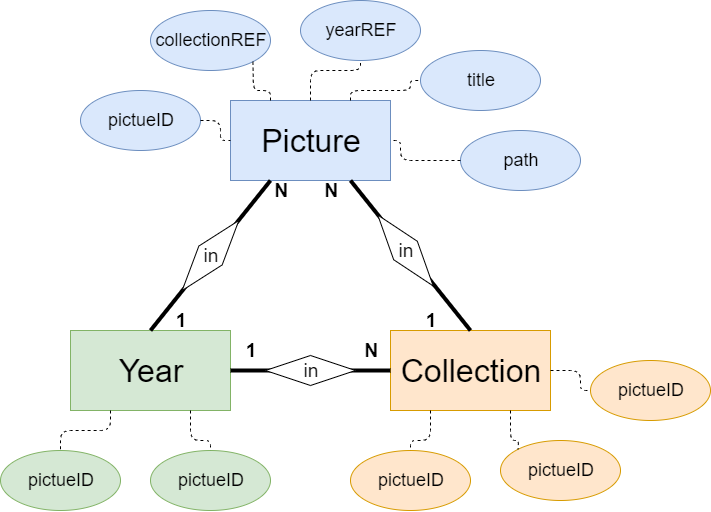

The diagram above was exported from draw.io. Its source (the exported page's mxGraphModel, read from the mxfile embedded in the PNG):
<mxGraphModel dx="1173" dy="623" grid="1" gridSize="10" guides="1" tooltips="1" connect="1" arrows="1" fold="1" page="1" pageScale="1" pageWidth="850" pageHeight="1100" math="0" shadow="0">
  <root>
    <mxCell id="0" />
    <mxCell id="1" parent="0" />
    <mxCell id="BRL00zHgUHsH8tB9-UQZ-1" value="" style="rounded=1;whiteSpace=wrap;html=1;" vertex="1" parent="1">
      <mxGeometry x="240" y="120" width="160" height="80" as="geometry" />
    </mxCell>
    <mxCell id="BRL00zHgUHsH8tB9-UQZ-2" value="&lt;font style=&quot;font-size: 32px&quot;&gt;Picture&lt;/font&gt;" style="text;html=1;strokeColor=#6c8ebf;fillColor=#dae8fc;align=center;verticalAlign=middle;whiteSpace=wrap;rounded=0;" vertex="1" parent="1">
      <mxGeometry x="240" y="120" width="160" height="80" as="geometry" />
    </mxCell>
    <mxCell id="BRL00zHgUHsH8tB9-UQZ-3" value="" style="rounded=1;whiteSpace=wrap;html=1;" vertex="1" parent="1">
      <mxGeometry x="400" y="350" width="160" height="80" as="geometry" />
    </mxCell>
    <mxCell id="BRL00zHgUHsH8tB9-UQZ-4" value="&lt;font style=&quot;font-size: 32px&quot;&gt;Collection&lt;/font&gt;" style="text;html=1;strokeColor=#d79b00;fillColor=#ffe6cc;align=center;verticalAlign=middle;whiteSpace=wrap;rounded=0;" vertex="1" parent="1">
      <mxGeometry x="400" y="350" width="160" height="80" as="geometry" />
    </mxCell>
    <mxCell id="BRL00zHgUHsH8tB9-UQZ-5" value="" style="rounded=1;whiteSpace=wrap;html=1;" vertex="1" parent="1">
      <mxGeometry x="80" y="350" width="160" height="80" as="geometry" />
    </mxCell>
    <mxCell id="BRL00zHgUHsH8tB9-UQZ-6" value="&lt;font style=&quot;font-size: 32px&quot;&gt;Year&lt;/font&gt;" style="text;html=1;strokeColor=#82b366;fillColor=#d5e8d4;align=center;verticalAlign=middle;whiteSpace=wrap;rounded=0;" vertex="1" parent="1">
      <mxGeometry x="80" y="350" width="160" height="80" as="geometry" />
    </mxCell>
    <mxCell id="BRL00zHgUHsH8tB9-UQZ-7" value="" style="ellipse;whiteSpace=wrap;html=1;fillColor=#dae8fc;strokeColor=#6c8ebf;" vertex="1" parent="1">
      <mxGeometry x="90" y="110" width="120" height="60" as="geometry" />
    </mxCell>
    <mxCell id="BRL00zHgUHsH8tB9-UQZ-8" value="&lt;font style=&quot;font-size: 18px&quot;&gt;pictueID&lt;/font&gt;" style="text;html=1;strokeColor=none;fillColor=none;align=center;verticalAlign=middle;whiteSpace=wrap;rounded=0;" vertex="1" parent="1">
      <mxGeometry x="100" y="120" width="100" height="40" as="geometry" />
    </mxCell>
    <mxCell id="BRL00zHgUHsH8tB9-UQZ-9" value="" style="ellipse;whiteSpace=wrap;html=1;fillColor=#dae8fc;strokeColor=#6c8ebf;" vertex="1" parent="1">
      <mxGeometry x="160" y="30" width="120" height="60" as="geometry" />
    </mxCell>
    <mxCell id="BRL00zHgUHsH8tB9-UQZ-10" value="&lt;font style=&quot;font-size: 18px&quot;&gt;collectionREF&lt;/font&gt;" style="text;html=1;strokeColor=none;fillColor=none;align=center;verticalAlign=middle;whiteSpace=wrap;rounded=0;" vertex="1" parent="1">
      <mxGeometry x="170" y="40" width="100" height="40" as="geometry" />
    </mxCell>
    <mxCell id="BRL00zHgUHsH8tB9-UQZ-11" value="" style="ellipse;whiteSpace=wrap;html=1;fillColor=#dae8fc;strokeColor=#6c8ebf;" vertex="1" parent="1">
      <mxGeometry x="310" y="20" width="120" height="60" as="geometry" />
    </mxCell>
    <mxCell id="BRL00zHgUHsH8tB9-UQZ-12" value="&lt;font style=&quot;font-size: 18px&quot;&gt;yearREF&lt;/font&gt;" style="text;html=1;strokeColor=none;fillColor=none;align=center;verticalAlign=middle;whiteSpace=wrap;rounded=0;" vertex="1" parent="1">
      <mxGeometry x="320" y="30" width="100" height="40" as="geometry" />
    </mxCell>
    <mxCell id="BRL00zHgUHsH8tB9-UQZ-13" value="" style="ellipse;whiteSpace=wrap;html=1;fillColor=#dae8fc;strokeColor=#6c8ebf;" vertex="1" parent="1">
      <mxGeometry x="430" y="70" width="120" height="60" as="geometry" />
    </mxCell>
    <mxCell id="BRL00zHgUHsH8tB9-UQZ-14" value="&lt;font style=&quot;font-size: 18px&quot;&gt;title&lt;/font&gt;" style="text;html=1;strokeColor=none;fillColor=none;align=center;verticalAlign=middle;whiteSpace=wrap;rounded=0;" vertex="1" parent="1">
      <mxGeometry x="440" y="80" width="100" height="40" as="geometry" />
    </mxCell>
    <mxCell id="BRL00zHgUHsH8tB9-UQZ-15" value="" style="ellipse;whiteSpace=wrap;html=1;fillColor=#dae8fc;strokeColor=#6c8ebf;" vertex="1" parent="1">
      <mxGeometry x="470" y="150" width="120" height="60" as="geometry" />
    </mxCell>
    <mxCell id="BRL00zHgUHsH8tB9-UQZ-16" value="&lt;font style=&quot;font-size: 18px&quot;&gt;path&lt;/font&gt;" style="text;html=1;strokeColor=none;fillColor=none;align=center;verticalAlign=middle;whiteSpace=wrap;rounded=0;" vertex="1" parent="1">
      <mxGeometry x="480" y="160" width="100" height="40" as="geometry" />
    </mxCell>
    <mxCell id="BRL00zHgUHsH8tB9-UQZ-17" value="" style="endArrow=none;dashed=1;html=1;entryX=0;entryY=0.5;entryDx=0;entryDy=0;exitX=1;exitY=0.5;exitDx=0;exitDy=0;" edge="1" parent="1" source="BRL00zHgUHsH8tB9-UQZ-7" target="BRL00zHgUHsH8tB9-UQZ-2">
      <mxGeometry width="50" height="50" relative="1" as="geometry">
        <mxPoint x="80" y="560" as="sourcePoint" />
        <mxPoint x="130" y="510" as="targetPoint" />
        <Array as="points">
          <mxPoint x="230" y="140" />
          <mxPoint x="230" y="160" />
        </Array>
      </mxGeometry>
    </mxCell>
    <mxCell id="BRL00zHgUHsH8tB9-UQZ-18" value="" style="endArrow=none;dashed=1;html=1;entryX=1;entryY=1;entryDx=0;entryDy=0;exitX=0.25;exitY=0;exitDx=0;exitDy=0;" edge="1" parent="1" source="BRL00zHgUHsH8tB9-UQZ-2" target="BRL00zHgUHsH8tB9-UQZ-9">
      <mxGeometry width="50" height="50" relative="1" as="geometry">
        <mxPoint x="80" y="560" as="sourcePoint" />
        <mxPoint x="130" y="510" as="targetPoint" />
        <Array as="points">
          <mxPoint x="280" y="110" />
          <mxPoint x="263" y="110" />
        </Array>
      </mxGeometry>
    </mxCell>
    <mxCell id="BRL00zHgUHsH8tB9-UQZ-19" value="" style="endArrow=none;dashed=1;html=1;entryX=0.5;entryY=1;entryDx=0;entryDy=0;exitX=0.5;exitY=0;exitDx=0;exitDy=0;" edge="1" parent="1" source="BRL00zHgUHsH8tB9-UQZ-2" target="BRL00zHgUHsH8tB9-UQZ-11">
      <mxGeometry width="50" height="50" relative="1" as="geometry">
        <mxPoint x="80" y="560" as="sourcePoint" />
        <mxPoint x="130" y="510" as="targetPoint" />
        <Array as="points">
          <mxPoint x="320" y="90" />
          <mxPoint x="370" y="90" />
        </Array>
      </mxGeometry>
    </mxCell>
    <mxCell id="BRL00zHgUHsH8tB9-UQZ-20" value="" style="endArrow=none;dashed=1;html=1;entryX=0;entryY=0.5;entryDx=0;entryDy=0;exitX=0.75;exitY=0;exitDx=0;exitDy=0;" edge="1" parent="1" source="BRL00zHgUHsH8tB9-UQZ-2" target="BRL00zHgUHsH8tB9-UQZ-13">
      <mxGeometry width="50" height="50" relative="1" as="geometry">
        <mxPoint x="80" y="560" as="sourcePoint" />
        <mxPoint x="130" y="510" as="targetPoint" />
        <Array as="points">
          <mxPoint x="360" y="110" />
          <mxPoint x="420" y="110" />
          <mxPoint x="420" y="100" />
        </Array>
      </mxGeometry>
    </mxCell>
    <mxCell id="BRL00zHgUHsH8tB9-UQZ-21" value="" style="endArrow=none;dashed=1;html=1;entryX=1;entryY=0.5;entryDx=0;entryDy=0;exitX=0;exitY=0.5;exitDx=0;exitDy=0;" edge="1" parent="1" source="BRL00zHgUHsH8tB9-UQZ-15" target="BRL00zHgUHsH8tB9-UQZ-2">
      <mxGeometry width="50" height="50" relative="1" as="geometry">
        <mxPoint x="80" y="560" as="sourcePoint" />
        <mxPoint x="130" y="510" as="targetPoint" />
        <Array as="points">
          <mxPoint x="410" y="180" />
          <mxPoint x="410" y="160" />
        </Array>
      </mxGeometry>
    </mxCell>
    <mxCell id="BRL00zHgUHsH8tB9-UQZ-22" value="" style="ellipse;whiteSpace=wrap;html=1;fillColor=#d5e8d4;strokeColor=#82b366;" vertex="1" parent="1">
      <mxGeometry x="10" y="470" width="120" height="60" as="geometry" />
    </mxCell>
    <mxCell id="BRL00zHgUHsH8tB9-UQZ-23" value="&lt;font style=&quot;font-size: 18px&quot;&gt;pictueID&lt;/font&gt;" style="text;html=1;strokeColor=none;fillColor=none;align=center;verticalAlign=middle;whiteSpace=wrap;rounded=0;" vertex="1" parent="1">
      <mxGeometry x="20" y="480" width="100" height="40" as="geometry" />
    </mxCell>
    <mxCell id="BRL00zHgUHsH8tB9-UQZ-24" value="" style="ellipse;whiteSpace=wrap;html=1;fillColor=#d5e8d4;strokeColor=#82b366;" vertex="1" parent="1">
      <mxGeometry x="160" y="470" width="120" height="60" as="geometry" />
    </mxCell>
    <mxCell id="BRL00zHgUHsH8tB9-UQZ-25" value="&lt;font style=&quot;font-size: 18px&quot;&gt;pictueID&lt;/font&gt;" style="text;html=1;strokeColor=none;fillColor=none;align=center;verticalAlign=middle;whiteSpace=wrap;rounded=0;" vertex="1" parent="1">
      <mxGeometry x="170" y="480" width="100" height="40" as="geometry" />
    </mxCell>
    <mxCell id="BRL00zHgUHsH8tB9-UQZ-26" value="" style="ellipse;whiteSpace=wrap;html=1;fillColor=#ffe6cc;strokeColor=#d79b00;" vertex="1" parent="1">
      <mxGeometry x="360" y="470" width="120" height="60" as="geometry" />
    </mxCell>
    <mxCell id="BRL00zHgUHsH8tB9-UQZ-27" value="&lt;font style=&quot;font-size: 18px&quot;&gt;pictueID&lt;/font&gt;" style="text;html=1;strokeColor=none;fillColor=none;align=center;verticalAlign=middle;whiteSpace=wrap;rounded=0;" vertex="1" parent="1">
      <mxGeometry x="370" y="480" width="100" height="40" as="geometry" />
    </mxCell>
    <mxCell id="BRL00zHgUHsH8tB9-UQZ-28" value="" style="ellipse;whiteSpace=wrap;html=1;fillColor=#ffe6cc;strokeColor=#d79b00;" vertex="1" parent="1">
      <mxGeometry x="510" y="460" width="120" height="60" as="geometry" />
    </mxCell>
    <mxCell id="BRL00zHgUHsH8tB9-UQZ-29" value="&lt;font style=&quot;font-size: 18px&quot;&gt;pictueID&lt;/font&gt;" style="text;html=1;strokeColor=none;fillColor=none;align=center;verticalAlign=middle;whiteSpace=wrap;rounded=0;" vertex="1" parent="1">
      <mxGeometry x="520" y="470" width="100" height="40" as="geometry" />
    </mxCell>
    <mxCell id="BRL00zHgUHsH8tB9-UQZ-30" value="" style="ellipse;whiteSpace=wrap;html=1;fillColor=#ffe6cc;strokeColor=#d79b00;" vertex="1" parent="1">
      <mxGeometry x="600" y="380" width="120" height="60" as="geometry" />
    </mxCell>
    <mxCell id="BRL00zHgUHsH8tB9-UQZ-31" value="&lt;font style=&quot;font-size: 18px&quot;&gt;pictueID&lt;/font&gt;" style="text;html=1;strokeColor=none;fillColor=none;align=center;verticalAlign=middle;whiteSpace=wrap;rounded=0;" vertex="1" parent="1">
      <mxGeometry x="610" y="390" width="100" height="40" as="geometry" />
    </mxCell>
    <mxCell id="BRL00zHgUHsH8tB9-UQZ-32" value="" style="endArrow=none;dashed=1;html=1;entryX=0.5;entryY=0;entryDx=0;entryDy=0;exitX=0.25;exitY=1;exitDx=0;exitDy=0;" edge="1" parent="1" source="BRL00zHgUHsH8tB9-UQZ-6" target="BRL00zHgUHsH8tB9-UQZ-22">
      <mxGeometry width="50" height="50" relative="1" as="geometry">
        <mxPoint x="10" y="600" as="sourcePoint" />
        <mxPoint x="60" y="550" as="targetPoint" />
        <Array as="points">
          <mxPoint x="120" y="450" />
          <mxPoint x="70" y="450" />
        </Array>
      </mxGeometry>
    </mxCell>
    <mxCell id="BRL00zHgUHsH8tB9-UQZ-33" value="" style="endArrow=none;dashed=1;html=1;entryX=0.5;entryY=0;entryDx=0;entryDy=0;exitX=0.75;exitY=1;exitDx=0;exitDy=0;" edge="1" parent="1" source="BRL00zHgUHsH8tB9-UQZ-6" target="BRL00zHgUHsH8tB9-UQZ-24">
      <mxGeometry width="50" height="50" relative="1" as="geometry">
        <mxPoint x="10" y="600" as="sourcePoint" />
        <mxPoint x="60" y="550" as="targetPoint" />
        <Array as="points">
          <mxPoint x="200" y="460" />
          <mxPoint x="220" y="460" />
        </Array>
      </mxGeometry>
    </mxCell>
    <mxCell id="BRL00zHgUHsH8tB9-UQZ-34" value="" style="endArrow=none;dashed=1;html=1;entryX=0.5;entryY=0;entryDx=0;entryDy=0;exitX=0.25;exitY=1;exitDx=0;exitDy=0;" edge="1" parent="1" source="BRL00zHgUHsH8tB9-UQZ-4" target="BRL00zHgUHsH8tB9-UQZ-26">
      <mxGeometry width="50" height="50" relative="1" as="geometry">
        <mxPoint x="10" y="600" as="sourcePoint" />
        <mxPoint x="60" y="550" as="targetPoint" />
        <Array as="points">
          <mxPoint x="440" y="460" />
          <mxPoint x="420" y="460" />
        </Array>
      </mxGeometry>
    </mxCell>
    <mxCell id="BRL00zHgUHsH8tB9-UQZ-35" value="" style="endArrow=none;dashed=1;html=1;entryX=0;entryY=0;entryDx=0;entryDy=0;exitX=0.75;exitY=1;exitDx=0;exitDy=0;" edge="1" parent="1" source="BRL00zHgUHsH8tB9-UQZ-4" target="BRL00zHgUHsH8tB9-UQZ-28">
      <mxGeometry width="50" height="50" relative="1" as="geometry">
        <mxPoint x="10" y="600" as="sourcePoint" />
        <mxPoint x="60" y="550" as="targetPoint" />
        <Array as="points">
          <mxPoint x="520" y="460" />
          <mxPoint x="528" y="460" />
        </Array>
      </mxGeometry>
    </mxCell>
    <mxCell id="BRL00zHgUHsH8tB9-UQZ-36" value="" style="endArrow=none;dashed=1;html=1;entryX=0;entryY=0.5;entryDx=0;entryDy=0;exitX=1;exitY=0.5;exitDx=0;exitDy=0;" edge="1" parent="1" source="BRL00zHgUHsH8tB9-UQZ-4" target="BRL00zHgUHsH8tB9-UQZ-30">
      <mxGeometry width="50" height="50" relative="1" as="geometry">
        <mxPoint x="130" y="600" as="sourcePoint" />
        <mxPoint x="180" y="550" as="targetPoint" />
        <Array as="points">
          <mxPoint x="590" y="390" />
          <mxPoint x="590" y="410" />
        </Array>
      </mxGeometry>
    </mxCell>
    <mxCell id="BRL00zHgUHsH8tB9-UQZ-37" value="" style="endArrow=none;html=1;entryX=0.25;entryY=1;entryDx=0;entryDy=0;exitX=0.5;exitY=0;exitDx=0;exitDy=0;strokeWidth=4;" edge="1" parent="1" source="BRL00zHgUHsH8tB9-UQZ-6" target="BRL00zHgUHsH8tB9-UQZ-2">
      <mxGeometry width="50" height="50" relative="1" as="geometry">
        <mxPoint x="10" y="600" as="sourcePoint" />
        <mxPoint x="60" y="550" as="targetPoint" />
      </mxGeometry>
    </mxCell>
    <mxCell id="BRL00zHgUHsH8tB9-UQZ-38" value="" style="endArrow=none;html=1;entryX=0.75;entryY=1;entryDx=0;entryDy=0;exitX=0.5;exitY=0;exitDx=0;exitDy=0;strokeWidth=4;" edge="1" parent="1" source="BRL00zHgUHsH8tB9-UQZ-4" target="BRL00zHgUHsH8tB9-UQZ-2">
      <mxGeometry width="50" height="50" relative="1" as="geometry">
        <mxPoint x="10" y="600" as="sourcePoint" />
        <mxPoint x="60" y="550" as="targetPoint" />
      </mxGeometry>
    </mxCell>
    <mxCell id="BRL00zHgUHsH8tB9-UQZ-39" value="" style="endArrow=none;html=1;entryX=1;entryY=0.5;entryDx=0;entryDy=0;exitX=0;exitY=0.5;exitDx=0;exitDy=0;strokeWidth=4;" edge="1" parent="1" source="BRL00zHgUHsH8tB9-UQZ-4" target="BRL00zHgUHsH8tB9-UQZ-6">
      <mxGeometry width="50" height="50" relative="1" as="geometry">
        <mxPoint x="10" y="600" as="sourcePoint" />
        <mxPoint x="60" y="550" as="targetPoint" />
      </mxGeometry>
    </mxCell>
    <mxCell id="BRL00zHgUHsH8tB9-UQZ-40" value="N" style="text;html=1;strokeColor=none;fillColor=none;align=center;verticalAlign=middle;whiteSpace=wrap;rounded=0;strokeWidth=1;fontStyle=1;fontSize=19;" vertex="1" parent="1">
      <mxGeometry x="270" y="200" width="40" height="20" as="geometry" />
    </mxCell>
    <mxCell id="BRL00zHgUHsH8tB9-UQZ-41" value="1" style="text;html=1;strokeColor=none;fillColor=none;align=center;verticalAlign=middle;whiteSpace=wrap;rounded=0;strokeWidth=1;fontStyle=1;fontSize=19;" vertex="1" parent="1">
      <mxGeometry x="170" y="330" width="40" height="20" as="geometry" />
    </mxCell>
    <mxCell id="BRL00zHgUHsH8tB9-UQZ-42" value="N" style="text;html=1;strokeColor=none;fillColor=none;align=center;verticalAlign=middle;whiteSpace=wrap;rounded=0;strokeWidth=1;fontStyle=1;fontSize=19;" vertex="1" parent="1">
      <mxGeometry x="320" y="200" width="40" height="20" as="geometry" />
    </mxCell>
    <mxCell id="BRL00zHgUHsH8tB9-UQZ-43" value="1" style="text;html=1;strokeColor=none;fillColor=none;align=center;verticalAlign=middle;whiteSpace=wrap;rounded=0;strokeWidth=1;fontStyle=1;fontSize=19;" vertex="1" parent="1">
      <mxGeometry x="420" y="330" width="40" height="20" as="geometry" />
    </mxCell>
    <mxCell id="BRL00zHgUHsH8tB9-UQZ-44" value="1" style="text;html=1;strokeColor=none;fillColor=none;align=center;verticalAlign=middle;whiteSpace=wrap;rounded=0;strokeWidth=1;fontStyle=1;fontSize=19;" vertex="1" parent="1">
      <mxGeometry x="240" y="360" width="40" height="20" as="geometry" />
    </mxCell>
    <mxCell id="BRL00zHgUHsH8tB9-UQZ-45" value="N" style="text;html=1;strokeColor=none;fillColor=none;align=center;verticalAlign=middle;whiteSpace=wrap;rounded=0;strokeWidth=1;fontStyle=1;fontSize=19;" vertex="1" parent="1">
      <mxGeometry x="360" y="360" width="40" height="20" as="geometry" />
    </mxCell>
    <mxCell id="BRL00zHgUHsH8tB9-UQZ-47" value="" style="rhombus;whiteSpace=wrap;html=1;strokeWidth=1;fontSize=19;rotation=309;" vertex="1" parent="1">
      <mxGeometry x="175" y="260" width="90" height="30" as="geometry" />
    </mxCell>
    <mxCell id="BRL00zHgUHsH8tB9-UQZ-48" value="in" style="text;html=1;strokeColor=none;fillColor=none;align=center;verticalAlign=middle;whiteSpace=wrap;rounded=0;fontSize=19;" vertex="1" parent="1">
      <mxGeometry x="200" y="265" width="40" height="20" as="geometry" />
    </mxCell>
    <mxCell id="BRL00zHgUHsH8tB9-UQZ-50" value="" style="rhombus;whiteSpace=wrap;html=1;strokeWidth=1;fontSize=19;rotation=232;" vertex="1" parent="1">
      <mxGeometry x="370" y="255" width="90" height="30" as="geometry" />
    </mxCell>
    <mxCell id="BRL00zHgUHsH8tB9-UQZ-51" value="in" style="text;html=1;strokeColor=none;fillColor=none;align=center;verticalAlign=middle;whiteSpace=wrap;rounded=0;fontSize=19;" vertex="1" parent="1">
      <mxGeometry x="395" y="260" width="40" height="20" as="geometry" />
    </mxCell>
    <mxCell id="BRL00zHgUHsH8tB9-UQZ-52" value="" style="rhombus;whiteSpace=wrap;html=1;strokeWidth=1;fontSize=19;rotation=0;" vertex="1" parent="1">
      <mxGeometry x="275" y="375" width="90" height="30" as="geometry" />
    </mxCell>
    <mxCell id="BRL00zHgUHsH8tB9-UQZ-53" value="in" style="text;html=1;strokeColor=none;fillColor=none;align=center;verticalAlign=middle;whiteSpace=wrap;rounded=0;fontSize=19;" vertex="1" parent="1">
      <mxGeometry x="300" y="380" width="40" height="20" as="geometry" />
    </mxCell>
  </root>
</mxGraphModel>